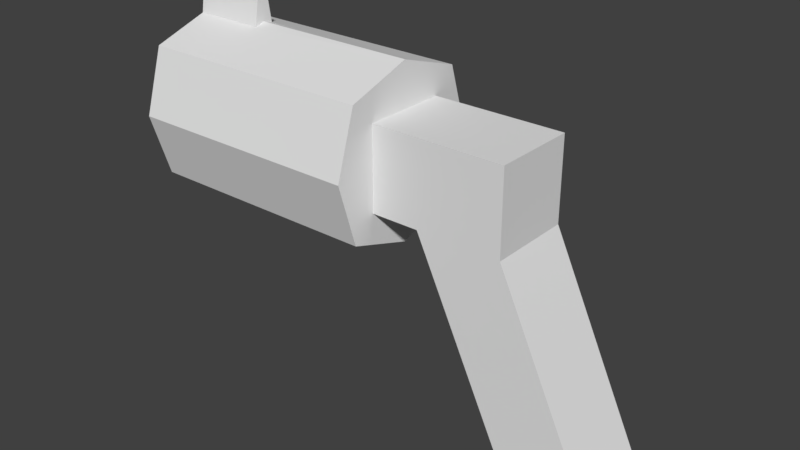 # Source: BallShooter.blend  (saved by Blender 2.79.0; exported with 4.5.12 LTS)
import bpy
from mathutils import Matrix  # noqa: F401  (used for matrix-valued properties, if any)

bpy.ops.wm.read_factory_settings(use_empty=True)
scene = bpy.context.scene
scene.name = 'Scene'

# ---- collections
col_collection_1 = bpy.data.collections.new('Collection 1'); scene.collection.children.link(col_collection_1)

# ---- world
world_world = bpy.data.worlds.new('World'); scene.world = world_world
world_world.color = (0.05088, 0.05088, 0.05088)
world_world.use_sun_shadow = False
world_world.sun_shadow_jitter_overblur = 0.0
world_world.cycles.sampling_method = 'MANUAL'

# ---- meshes
me_plane = bpy.data.meshes.new('Plane')
me_plane.from_pydata([(-0.4071, 0.4071, 0.0), (0.4071, 0.4071, 0.0), (-1.345, 0.4071, 2.0), (-0.5304, 0.4071, 2.0), (-1.345, 0.4071, 2.799), (-0.5304, 0.4071, 2.799), (-1.813, 0.4071, 2.0), (-1.813, 0.4071, 2.799), (-1.975, 0.4989, 1.912), (-1.975, 0.4989, 2.887), (-1.975, 0.6283, 1.783), (-1.975, 0.6283, 3.017), (-0.4071, 0.0, 0.0), (0.4071, 0.0, 0.0), (-1.345, -2.682e-07, 2.0), (-0.5304, -2.682e-07, 2.0), (-1.345, -2.682e-07, 2.799), (-0.5304, -2.682e-07, 2.799), (-1.813, -2.682e-07, 2.0), (-1.813, -2.682e-07, 2.799), (-1.975, -2.384e-07, 1.575), (-1.975, -2.384e-07, 3.225), (-1.975, -2.384e-07, 1.748), (-1.975, -2.384e-07, 3.052), (-1.345, 0.4071, 2.4), (-0.5304, 0.4071, 2.4), (-1.813, 0.4071, 2.4), (-1.975, 0.8182, 2.4), (-1.975, 0.6498, 2.4), (-0.5304, -2.682e-07, 2.4), (-1.807, -2.384e-07, 1.575), (-1.807, -2.384e-07, 3.225), (-1.807, 0.8182, 2.4), (-1.807, 0.6283, 3.017), (-1.807, -2.384e-07, 1.748), (-1.807, -2.384e-07, 3.052), (-1.807, 0.6498, 2.4), (-1.807, 0.4989, 2.887), (-1.807, 0.6283, 1.783), (-1.807, 0.4989, 1.912), (-1.807, -2.384e-07, 2.4), (-4.124, 0.0, 1.575), (-4.124, 0.0, 3.225), (-4.124, 0.8182, 2.4), (-4.124, 0.6283, 3.017), (-4.124, 0.0, 1.748), (-4.124, 0.0, 3.052), (-4.124, 0.6498, 2.4), (-4.124, 0.4989, 2.887), (-4.124, 0.6283, 1.783), (-4.124, 0.4989, 1.912), (-3.423, 0.6283, 3.017), (-3.423, 0.8182, 2.4), (-3.423, 0.6283, 1.783), (-3.423, 0.0, 1.575), (-3.423, 0.0, 3.225), (-1.975, 0.09682, 1.607), (-1.975, 0.09682, 3.192), (-1.975, 0.07689, 1.773), (-1.975, 0.07689, 3.026), (-1.807, 0.09682, 1.607), (-1.807, 0.09682, 3.192), (-1.807, 0.07689, 1.773), (-1.807, 0.07689, 3.026), (-1.807, 0.1001, 2.4), (-4.124, 0.09682, 1.607), (-4.124, 0.09676, 3.196), (-4.124, 0.07689, 1.773), (-4.124, 0.07689, 3.026), (-3.423, 0.09682, 1.607), (-3.423, 0.09676, 3.196), (-3.423, 0.0, 3.435), (-4.124, 0.0, 3.435), (-4.124, 0.06007, 3.435), (-3.423, 0.06007, 3.435)], [], [(12, 0, 1, 13), (25, 24, 4, 5), (13, 1, 3, 15), (1, 0, 2, 3), (16, 17, 5, 4), (29, 25, 5, 17), (24, 2, 6, 26), (16, 4, 7, 19), (58, 8, 50, 67), (70, 51, 44, 66), (51, 52, 43, 44), (69, 54, 41, 65), (2, 14, 18, 6), (0, 12, 14, 2), (4, 24, 26, 7), (15, 3, 25, 29), (3, 2, 24, 25), (10, 27, 32, 38), (27, 11, 33, 32), (57, 21, 31, 61), (56, 10, 38, 60), (64, 63, 35, 40), (62, 64, 40, 34), (63, 61, 31, 35), (36, 32, 33, 37), (39, 38, 32, 36), (60, 62, 34, 30), (58, 59, 9, 28, 8), (47, 43, 49, 50), (66, 44, 48, 68), (44, 43, 47, 48), (65, 67, 50, 49), (59, 23, 46, 68), (52, 53, 49, 43), (28, 9, 48, 47), (8, 28, 47, 50), (27, 10, 53, 52), (56, 20, 54, 69), (11, 27, 52, 51), (57, 11, 51, 70), (21, 57, 70, 55), (10, 56, 69, 53), (9, 59, 68, 48), (41, 45, 67, 65), (42, 66, 68, 46), (38, 39, 62, 60), (37, 33, 61, 63), (39, 36, 64, 62), (36, 37, 63, 64), (20, 56, 60, 30), (11, 57, 61, 33), (53, 69, 65, 49), (70, 66, 73, 74), (22, 58, 67, 45), (71, 74, 73, 72), (66, 42, 72, 73), (55, 70, 74, 71), (22, 23, 59, 58)])
me_plane.use_remesh_preserve_volume = False
me_plane.use_remesh_preserve_attributes = False
me_plane.use_mirror_vertex_groups = False
me_plane.update()

# ---- objects
ob_plane = bpy.data.objects.new('Plane', me_plane)

# ---- transforms, parenting, visibility, modifiers, constraints
ob_plane.location = (0.0, 0.0, 0.0)
ob_plane.lineart.crease_threshold = 0.0
_m = ob_plane.modifiers.new('Mirror', 'MIRROR')
_m.use_axis = (False, True, False)
_m.use_clip = True

# ---- collection membership
col_collection_1.objects.link(ob_plane)

# ---- scene / render settings (as saved in the file)
scene.frame_start = 1; scene.frame_end = 250; scene.frame_set(1)
scene.render.engine = 'BLENDER_EEVEE_NEXT'
scene.render.resolution_percentage = 50
scene.render.dither_intensity = 0.0
scene.cycles.use_denoising = False
scene.cycles.samples = 128
scene.cycles.sampling_pattern = 'TABULATED_SOBOL'
scene.cycles.use_adaptive_sampling = False
scene.cycles.use_light_tree = False
scene.cycles.blur_glossy = 0.0
scene.cycles.sample_clamp_indirect = 0.0
scene.view_settings.view_transform = 'Standard'
bpy.context.view_layer.update()

# ---- added for rendering (the .blend has no active camera and no usable light): camera, sun
cam_auto = bpy.data.cameras.new('AutoCamera')
cam_auto.lens = 50.0
cam_auto.sensor_width = 36.0
cam_auto.clip_end = 1000.0
ob_auto_camera = bpy.data.objects.new('AutoCamera', cam_auto)
scene.collection.objects.link(ob_auto_camera)
ob_auto_camera.location = (3.61586, -6.56922, 6.09693)
ob_auto_camera.rotation_euler = (1.09748, -7.21219e-08, 0.694738)
scene.camera = ob_auto_camera
light_auto_sun = bpy.data.lights.new('AutoSun', 'SUN')
light_auto_sun.energy = 3.0
light_auto_sun.angle = 0.0523599
ob_auto_sun = bpy.data.objects.new('AutoSun', light_auto_sun)
scene.collection.objects.link(ob_auto_sun)
ob_auto_sun.rotation_euler = (0.872665, 0.174533, 0.523599)
bpy.context.view_layer.update()
